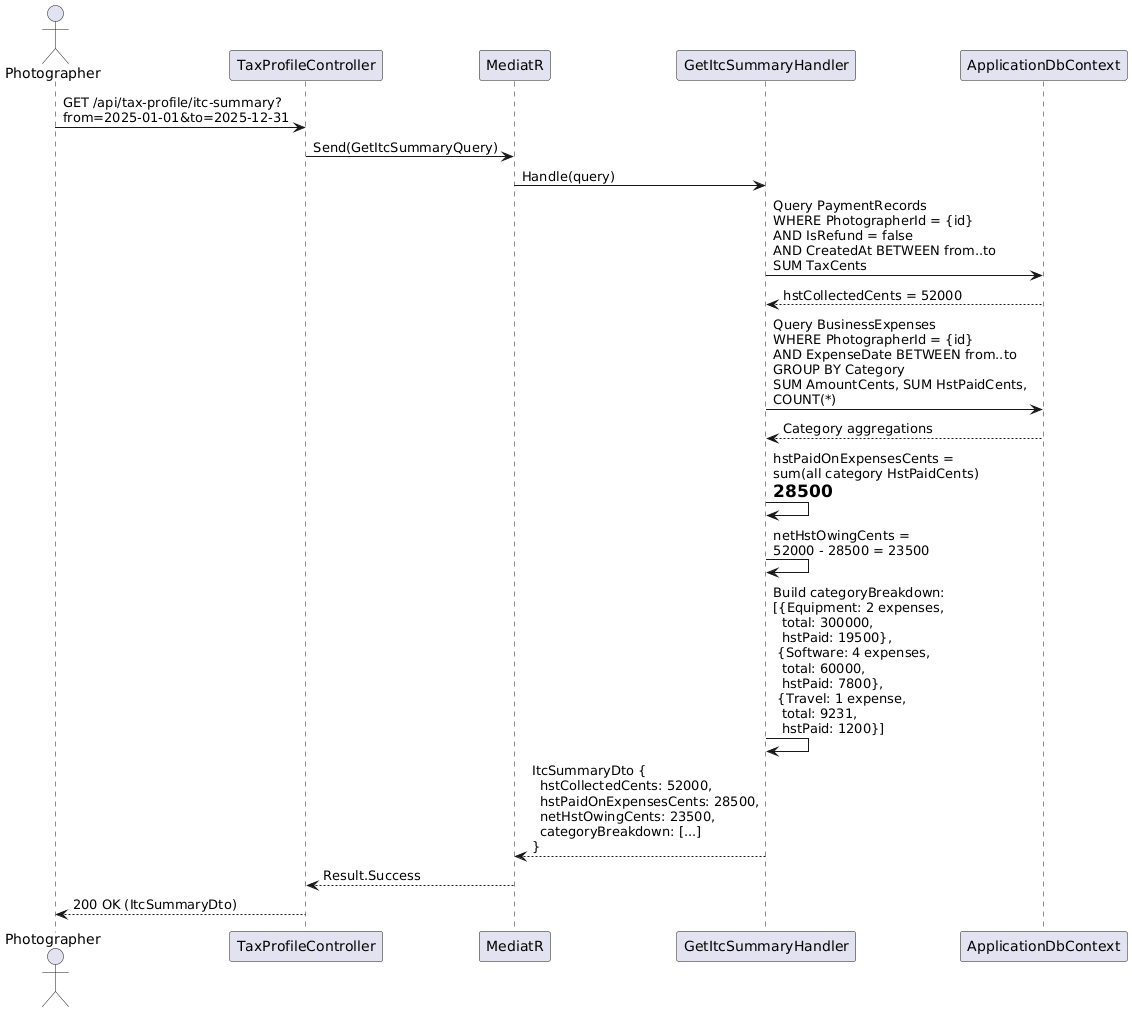

The diagram above was rendered by PlantUML. Its source (embedded in the PNG):
@startuml
actor Photographer as P
participant "TaxProfileController" as TPC
participant "MediatR" as M
participant "GetItcSummaryHandler" as ISH
participant "ApplicationDbContext" as DB

P -> TPC : GET /api/tax-profile/itc-summary?\nfrom=2025-01-01&to=2025-12-31
TPC -> M : Send(GetItcSummaryQuery)
M -> ISH : Handle(query)

ISH -> DB : Query PaymentRecords\nWHERE PhotographerId = {id}\nAND IsRefund = false\nAND CreatedAt BETWEEN from..to\nSUM TaxCents
DB --> ISH : hstCollectedCents = 52000

ISH -> DB : Query BusinessExpenses\nWHERE PhotographerId = {id}\nAND ExpenseDate BETWEEN from..to\nGROUP BY Category\nSUM AmountCents, SUM HstPaidCents,\nCOUNT(*)
DB --> ISH : Category aggregations

ISH -> ISH : hstPaidOnExpensesCents =\nsum(all category HstPaidCents)\n= 28500

ISH -> ISH : netHstOwingCents =\n52000 - 28500 = 23500

ISH -> ISH : Build categoryBreakdown:\n[{Equipment: 2 expenses,\n  total: 300000,\n  hstPaid: 19500},\n {Software: 4 expenses,\n  total: 60000,\n  hstPaid: 7800},\n {Travel: 1 expense,\n  total: 9231,\n  hstPaid: 1200}]

ISH --> M : ItcSummaryDto {\n  hstCollectedCents: 52000,\n  hstPaidOnExpensesCents: 28500,\n  netHstOwingCents: 23500,\n  categoryBreakdown: [...]\n}
M --> TPC : Result.Success
TPC --> P : 200 OK (ItcSummaryDto)
@enduml